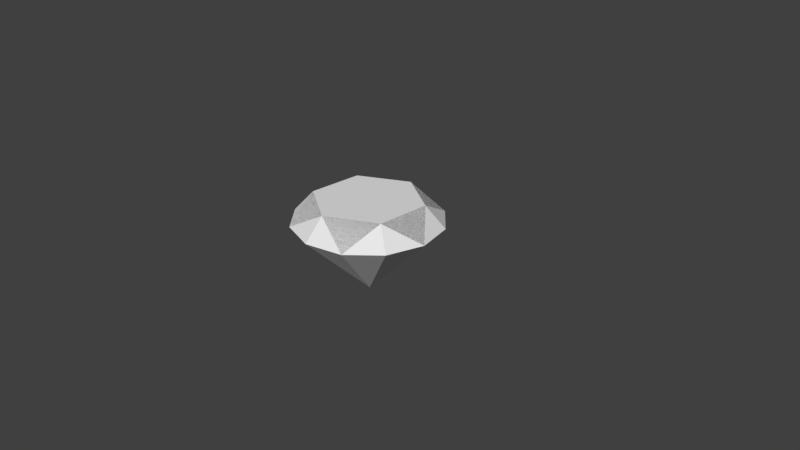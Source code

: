 # Source: blueGem.blend  (saved by Blender 2.78.0; exported with 4.5.12 LTS)
import bpy
from mathutils import Matrix  # noqa: F401  (used for matrix-valued properties, if any)

bpy.ops.wm.read_factory_settings(use_empty=True)
scene = bpy.context.scene
scene.name = 'Scene'

# ---- collections
col_collection_1 = bpy.data.collections.new('Collection 1'); scene.collection.children.link(col_collection_1)

# ---- world
world_world = bpy.data.worlds.new('World'); scene.world = world_world
world_world.color = (0.05088, 0.05088, 0.05088)
world_world.use_sun_shadow = False
world_world.sun_shadow_jitter_overblur = 0.0
world_world.cycles.sampling_method = 'MANUAL'

# ---- cameras
cam_camera = bpy.data.cameras.new('Camera')
cam_camera.clip_end = 100.0
cam_camera.lens = 35.0
cam_camera.sensor_width = 32.0
cam_camera.sensor_height = 18.0
cam_camera.ortho_scale = 7.314
cam_camera.dof.focus_distance = 0.0
cam_camera.dof.aperture_fstop = 128.0

# ---- lights
light_lamp = bpy.data.lights.new('Lamp', 'POINT')
light_lamp.transmission_factor = 0.0
light_lamp.cutoff_distance = 30.0
light_lamp.energy = 100.0
light_lamp.shadow_buffer_clip_start = 1.001
light_lamp.shadow_soft_size = 0.1
light_lamp.shadow_maximum_resolution = 0.006
light_lamp.use_absolute_resolution = True

# ---- meshes
me_cylinder_002 = bpy.data.meshes.new('Cylinder.002')
me_cylinder_002.from_pydata([(-9.934e-09, -1.391e-07, -0.5), (0.0, 1.0, 0.5), (-0.639, 0.3689, 0.7863), (0.5, 0.866, 0.5), (-1.0, -4.649e-07, 0.5), (0.866, 0.5, 0.5), (-0.639, -0.3689, 0.7863), (1.0, -4.371e-08, 0.5), (-0.5, -0.866, 0.5), (0.866, -0.5, 0.5), (1.185e-07, -0.7378, 0.7863), (0.5, -0.866, 0.5), (1.51e-07, -1.0, 0.5), (0.639, -0.3689, 0.7863), (-0.866, -0.5, 0.5), (0.639, 0.3689, 0.7863), (-0.866, 0.5, 0.5), (7.049e-09, 0.7378, 0.7863), (-0.5, 0.866, 0.5)], [], [(0, 1, 3), (0, 3, 5), (0, 5, 7), (0, 7, 9), (0, 9, 11), (0, 11, 12), (0, 12, 8), (0, 8, 14), (0, 14, 4), (0, 4, 16), (8, 12, 10), (0, 16, 18), (0, 18, 1), (16, 4, 2), (5, 3, 15), (18, 16, 2), (7, 5, 15), (3, 1, 17), (1, 18, 17), (9, 7, 13), (11, 9, 13), (12, 11, 10), (3, 17, 18, 2, 4, 6, 8, 10, 11, 13, 7, 15), (4, 14, 6), (14, 8, 6), (2, 18, 17), (6, 4, 2), (10, 8, 6), (13, 11, 10), (15, 7, 13), (17, 3, 15)])
_ca = me_cylinder_002.color_attributes.new('Col', 'BYTE_COLOR', 'CORNER')
_ca.data.foreach_set('color', [0.0006071, 0.0, 0.7913, 1.0, 0.0006071, 0.0, 0.7913, 1.0, 0.0006071, 0.0, 0.7913, 1.0, 0.0006071, 0.0, 0.7913, 1.0, 0.0006071, 0.0, 0.7913, 1.0, 0.0006071, 0.0, 0.7913, 1.0, 0.0006071, 0.0, 0.7913, 1.0, 0.0006071, 0.0, 0.7913, 1.0, 0.0006071, 0.0, 0.7913, 1.0, 0.0006071, 0.0, 0.7913, 1.0, 0.0006071, 0.0, 0.7913, 1.0, 0.0006071, 0.0, 0.7913, 1.0, 0.0006071, 0.0, 0.7913, 1.0, 0.0006071, 0.0, 0.7913, 1.0, 0.0006071, 0.0, 0.7913, 1.0, 0.0006071, 0.0, 0.7913, 1.0, 0.0006071, 0.0, 0.7913, 1.0, 0.0006071, 0.0, 0.7913, 1.0, 0.0006071, 0.0, 0.7913, 1.0, 0.0006071, 0.0, 0.7913, 1.0, 0.0006071, 0.0, 0.7913, 1.0, 0.0006071, 0.0, 0.7913, 1.0, 0.0006071, 0.0, 0.7913, 1.0, 0.0006071, 0.0, 0.7913, 1.0, 0.0006071, 0.0, 0.7913, 1.0, 0.0006071, 0.0, 0.7913, 1.0, 0.0006071, 0.0, 0.7913, 1.0, 0.0006071, 0.0, 0.7913, 1.0, 0.0006071, 0.0, 0.7913, 1.0, 0.0006071, 0.0, 0.7913, 1.0, 0.0006071, 0.0, 0.7913, 1.0, 0.0006071, 0.0, 0.7913, 1.0, 0.0006071, 0.0, 0.7913, 1.0, 0.0006071, 0.0, 0.7913, 1.0, 0.0006071, 0.0, 0.7913, 1.0, 0.0006071, 0.0, 0.7913, 1.0, 0.0006071, 0.0, 0.7913, 1.0, 0.0006071, 0.0, 0.7913, 1.0, 0.0006071, 0.0, 0.7913, 1.0, 0.0006071, 0.0, 0.7913, 1.0, 0.0006071, 0.0, 0.7913, 1.0, 0.0006071, 0.0, 0.7913, 1.0, 0.0006071, 0.0, 0.7913, 1.0, 0.0006071, 0.0, 0.7913, 1.0, 0.0006071, 0.0, 0.7913, 1.0, 0.0006071, 0.0, 0.7913, 1.0, 0.0006071, 0.0, 0.7913, 1.0, 0.0006071, 0.0, 0.7913, 1.0, 0.0006071, 0.0, 0.7913, 1.0, 0.0006071, 0.0, 0.7913, 1.0, 0.0006071, 0.0, 0.7913, 1.0, 0.0006071, 0.0, 0.7913, 1.0, 0.0006071, 0.0, 0.7913, 1.0, 0.0006071, 0.0, 0.7913, 1.0, 0.0006071, 0.0, 0.7913, 1.0, 0.0006071, 0.0, 0.7913, 1.0, 0.0006071, 0.0, 0.7913, 1.0, 0.0006071, 0.0, 0.7913, 1.0, 0.0006071, 0.0, 0.7913, 1.0, 0.0006071, 0.0, 0.7913, 1.0, 0.0006071, 0.0, 0.7913, 1.0, 0.0006071, 0.0, 0.7913, 1.0, 0.0006071, 0.0, 0.7913, 1.0, 0.0006071, 0.0, 0.7913, 1.0, 0.0006071, 0.0, 0.7913, 1.0, 0.0006071, 0.0, 0.7913, 1.0, 0.0006071, 0.0, 0.7913, 1.0, 0.0006071, 0.0, 0.7913, 1.0, 0.0006071, 0.0, 0.7913, 1.0, 0.0006071, 0.0, 0.7913, 1.0, 0.0006071, 0.0, 0.7913, 1.0, 0.0006071, 0.0, 0.7913, 1.0, 0.0006071, 0.0, 0.7913, 1.0, 0.0006071, 0.0, 0.7913, 1.0, 0.0006071, 0.0, 0.7913, 1.0, 0.0006071, 0.0, 0.7913, 1.0, 0.0006071, 0.0, 0.7913, 1.0, 0.0006071, 0.0, 0.7913, 1.0, 0.0006071, 0.0, 0.7913, 1.0, 0.0006071, 0.0, 0.7913, 1.0, 0.0006071, 0.0, 0.7913, 1.0, 0.0006071, 0.0, 0.7913, 1.0, 0.0006071, 0.0, 0.7913, 1.0, 0.0006071, 0.0, 0.7913, 1.0, 0.0006071, 0.0, 0.7913, 1.0, 0.0006071, 0.0, 0.7913, 1.0, 0.0006071, 0.0, 0.7913, 1.0, 0.0006071, 0.0, 0.7913, 1.0, 0.0006071, 0.0, 0.7913, 1.0, 0.0006071, 0.0, 0.7913, 1.0, 0.0006071, 0.0, 0.7913, 1.0, 0.0006071, 0.0, 0.7913, 1.0, 0.0006071, 0.0, 0.7913, 1.0, 0.0006071, 0.0, 0.7913, 1.0, 0.0006071, 0.0, 0.7913, 1.0, 0.0006071, 0.0, 0.7913, 1.0, 0.0006071, 0.0, 0.7913, 1.0, 0.0006071, 0.0, 0.7913, 1.0, 0.0006071, 0.0, 0.7913, 1.0, 0.0006071, 0.0, 0.7913, 1.0, 0.0006071, 0.0, 0.7913, 1.0, 0.0006071, 0.0, 0.7913, 1.0])
me_cylinder_002.use_remesh_preserve_volume = False
me_cylinder_002.use_remesh_preserve_attributes = False
me_cylinder_002.use_mirror_vertex_groups = False
me_cylinder_002.update()

# ---- objects
ob_cylinder = bpy.data.objects.new('Cylinder', me_cylinder_002)
ob_lamp = bpy.data.objects.new('Lamp', light_lamp)
ob_camera = bpy.data.objects.new('Camera', cam_camera)

# ---- transforms, parenting, visibility, modifiers, constraints
ob_cylinder.location = (0.0, 0.0, 0.0)
ob_cylinder.lineart.crease_threshold = 0.0
ob_lamp.location = (4.076, 1.005, 5.904)
ob_lamp.rotation_euler = (0.6503, 0.05522, 1.866)
ob_lamp.lock_rotations_4d = False
ob_lamp.empty_display_type = 'ARROWS'
ob_lamp.color = (0.0, 0.0, 0.0, 0.0)
ob_lamp.hide_viewport = True
ob_lamp.hide_select = True
ob_lamp.hide_render = True
ob_lamp.lineart.crease_threshold = 0.0
ob_camera.location = (7.481, -6.508, 5.344)
ob_camera.rotation_euler = (1.109, 0.0, 0.8149)
ob_camera.lock_rotations_4d = False
ob_camera.empty_display_type = 'ARROWS'
ob_camera.color = (0.0, 0.0, 0.0, 0.0)
ob_camera.hide_viewport = True
ob_camera.hide_select = True
ob_camera.hide_render = True
ob_camera.display_type = 'WIRE'
ob_camera.lineart.crease_threshold = 0.0

# ---- collection membership
col_collection_1.objects.link(ob_cylinder)
col_collection_1.objects.link(ob_lamp)
col_collection_1.objects.link(ob_camera)

# ---- scene / render settings (as saved in the file)
scene.camera = ob_camera
scene.frame_start = 1; scene.frame_end = 250; scene.frame_set(1)
scene.render.engine = 'BLENDER_EEVEE_NEXT'
scene.render.resolution_percentage = 50
scene.render.dither_intensity = 0.0
scene.cycles.use_denoising = False
scene.cycles.samples = 128
scene.cycles.sampling_pattern = 'TABULATED_SOBOL'
scene.cycles.light_sampling_threshold = 0.0
scene.cycles.use_adaptive_sampling = False
scene.cycles.use_light_tree = False
scene.cycles.blur_glossy = 0.0
scene.cycles.sample_clamp_indirect = 0.0
scene.view_settings.view_transform = 'Standard'
bpy.context.view_layer.update()

# ---- added for rendering (the .blend has no usable light): sun
light_auto_sun = bpy.data.lights.new('AutoSun', 'SUN')
light_auto_sun.energy = 3.0
light_auto_sun.angle = 0.0523599
ob_auto_sun = bpy.data.objects.new('AutoSun', light_auto_sun)
scene.collection.objects.link(ob_auto_sun)
ob_auto_sun.rotation_euler = (0.872665, 0.174533, 0.523599)
bpy.context.view_layer.update()
